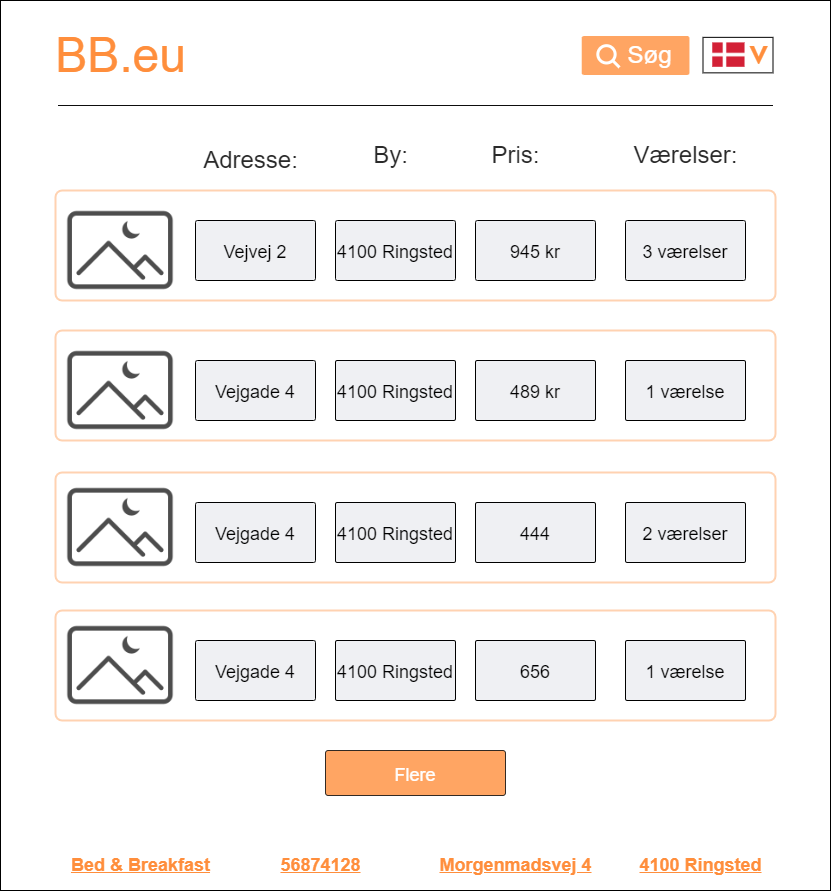

The diagram above was exported from draw.io. Its source (the exported page's mxGraphModel, read from the mxfile embedded in the PNG):
<mxGraphModel dx="1483" dy="839" grid="1" gridSize="10" guides="1" tooltips="1" connect="1" arrows="1" fold="1" page="1" pageScale="1" pageWidth="1654" pageHeight="2336" math="0" shadow="0">
  <root>
    <mxCell id="0" />
    <mxCell id="1" parent="0" />
    <mxCell id="2" value="" style="whiteSpace=wrap;html=1;rounded=0;resizeHeight=1;resizeWidth=1;fillColor=default;imageAspect=0;fontStyle=1;strokeWidth=1;" vertex="1" parent="1">
      <mxGeometry x="530" y="240" width="830" height="890" as="geometry" />
    </mxCell>
    <mxCell id="3" value="&lt;font style=&quot;font-size: 48px;&quot;&gt;BB.eu&lt;/font&gt;" style="text;html=1;align=center;verticalAlign=middle;resizable=0;points=[];autosize=1;strokeColor=none;fillColor=default;rounded=0;fontSize=48;fontColor=#FF8E3C;labelBorderColor=none;labelBackgroundColor=none;perimeterSpacing=0;shadow=0;glass=0;sketch=0;absoluteArcSize=0;fontStyle=0;fontFamily=Helvetica;noLabel=0;dropTarget=0;container=0;backgroundOutline=0;overflow=visible;labelPadding=0;opacity=80;" vertex="1" parent="1">
      <mxGeometry x="575" y="265" width="150" height="60" as="geometry" />
    </mxCell>
    <mxCell id="4" value="" style="whiteSpace=wrap;html=1;fontSize=36;rounded=1;strokeColor=#FF8E3C;arcSize=6;strokeWidth=2;opacity=40;" vertex="1" parent="1">
      <mxGeometry x="585" y="430" width="720" height="110" as="geometry" />
    </mxCell>
    <mxCell id="5" value="&lt;font style=&quot;font-size: 24px&quot;&gt;Adresse:&lt;/font&gt;" style="text;html=1;align=center;verticalAlign=middle;resizable=0;points=[];autosize=1;strokeColor=none;fillColor=none;fontSize=36;rounded=0;fontColor=#2a2a2a;" vertex="1" parent="1">
      <mxGeometry x="725" y="370" width="110" height="50" as="geometry" />
    </mxCell>
    <mxCell id="6" value="By:" style="text;html=1;align=center;verticalAlign=middle;resizable=0;points=[];autosize=1;strokeColor=none;fillColor=none;fontSize=24;rounded=0;fontColor=#2a2a2a;" vertex="1" parent="1">
      <mxGeometry x="895" y="380" width="50" height="30" as="geometry" />
    </mxCell>
    <mxCell id="7" value="Pris:" style="text;html=1;align=center;verticalAlign=middle;resizable=0;points=[];autosize=1;strokeColor=none;fillColor=none;fontSize=24;rounded=0;fontColor=#2a2a2a;" vertex="1" parent="1">
      <mxGeometry x="1015" y="380" width="60" height="30" as="geometry" />
    </mxCell>
    <mxCell id="8" value="Værelser:" style="text;html=1;align=center;verticalAlign=middle;resizable=0;points=[];autosize=1;strokeColor=none;fillColor=none;fontSize=24;rounded=0;fontColor=#2a2a2a;strokeWidth=1;" vertex="1" parent="1">
      <mxGeometry x="1155" y="380" width="120" height="30" as="geometry" />
    </mxCell>
    <mxCell id="9" value="&lt;font style=&quot;font-size: 18px&quot;&gt;Vejvej 2&lt;/font&gt;" style="whiteSpace=wrap;html=1;fontSize=24;rounded=1;fillColor=#eff0f3;arcSize=3;" vertex="1" parent="1">
      <mxGeometry x="725" y="460" width="120" height="60" as="geometry" />
    </mxCell>
    <mxCell id="10" value="&lt;font style=&quot;font-size: 18px&quot;&gt;4100 Ringsted&lt;/font&gt;" style="whiteSpace=wrap;html=1;fontSize=24;fillColor=#eff0f3;rounded=1;arcSize=3;" vertex="1" parent="1">
      <mxGeometry x="865" y="460" width="120" height="60" as="geometry" />
    </mxCell>
    <mxCell id="11" value="&lt;font style=&quot;font-size: 18px&quot;&gt;945 kr&lt;/font&gt;" style="whiteSpace=wrap;html=1;fontSize=24;fillColor=#eff0f3;rounded=1;arcSize=3;" vertex="1" parent="1">
      <mxGeometry x="1005" y="460" width="120" height="60" as="geometry" />
    </mxCell>
    <mxCell id="12" value="&lt;font style=&quot;font-size: 18px&quot;&gt;3 værelser&lt;/font&gt;" style="whiteSpace=wrap;html=1;fontSize=24;rounded=1;fillColor=#eff0f3;arcSize=3;" vertex="1" parent="1">
      <mxGeometry x="1155" y="460" width="120" height="60" as="geometry" />
    </mxCell>
    <mxCell id="13" value="" style="whiteSpace=wrap;html=1;fontSize=36;rounded=1;strokeColor=#FF8E3C;arcSize=6;strokeWidth=2;opacity=40;" vertex="1" parent="1">
      <mxGeometry x="585" y="570" width="720" height="110" as="geometry" />
    </mxCell>
    <mxCell id="14" value="&lt;font style=&quot;font-size: 18px&quot;&gt;Vejgade 4&lt;/font&gt;" style="whiteSpace=wrap;html=1;fontSize=24;rounded=1;fillColor=#eff0f3;arcSize=3;" vertex="1" parent="1">
      <mxGeometry x="725" y="600" width="120" height="60" as="geometry" />
    </mxCell>
    <mxCell id="15" value="&lt;font style=&quot;font-size: 18px&quot;&gt;4100 Ringsted&lt;/font&gt;" style="whiteSpace=wrap;html=1;fontSize=24;rounded=1;fillColor=#eff0f3;arcSize=3;" vertex="1" parent="1">
      <mxGeometry x="865" y="600" width="120" height="60" as="geometry" />
    </mxCell>
    <mxCell id="16" value="&lt;font style=&quot;font-size: 18px&quot;&gt;489 kr&lt;/font&gt;" style="whiteSpace=wrap;html=1;fontSize=24;rounded=1;fillColor=#eff0f3;arcSize=3;" vertex="1" parent="1">
      <mxGeometry x="1005" y="600" width="120" height="60" as="geometry" />
    </mxCell>
    <mxCell id="17" value="&lt;font style=&quot;font-size: 18px&quot;&gt;1 værelse&lt;/font&gt;" style="whiteSpace=wrap;html=1;fontSize=24;rounded=1;fillColor=#eff0f3;arcSize=3;" vertex="1" parent="1">
      <mxGeometry x="1155" y="600" width="120" height="60" as="geometry" />
    </mxCell>
    <mxCell id="18" value="&lt;font style=&quot;font-size: 18px&quot;&gt;Bed &amp;amp; Breakfast&lt;/font&gt;" style="text;html=1;align=center;verticalAlign=middle;resizable=0;points=[];autosize=1;strokeColor=none;fillColor=none;fontSize=14;fontColor=#ff8e3c;rounded=0;fontStyle=5" vertex="1" parent="1">
      <mxGeometry x="595" y="1095" width="150" height="20" as="geometry" />
    </mxCell>
    <mxCell id="19" value="Morgenmadsvej 4" style="text;html=1;align=center;verticalAlign=middle;resizable=0;points=[];autosize=1;strokeColor=none;fillColor=none;fontSize=18;fontColor=#ff8e3c;rounded=0;fontStyle=5" vertex="1" parent="1">
      <mxGeometry x="960" y="1090" width="170" height="30" as="geometry" />
    </mxCell>
    <mxCell id="20" value="4100 Ringsted" style="text;html=1;align=center;verticalAlign=middle;resizable=0;points=[];autosize=1;strokeColor=none;fillColor=none;fontSize=18;fontColor=#ff8e3c;rounded=0;fontStyle=5" vertex="1" parent="1">
      <mxGeometry x="1160" y="1090" width="140" height="30" as="geometry" />
    </mxCell>
    <mxCell id="21" value="56874128" style="text;html=1;align=center;verticalAlign=middle;resizable=0;points=[];autosize=1;strokeColor=none;fillColor=none;fontSize=18;fontColor=#ff8e3c;rounded=0;fontStyle=5" vertex="1" parent="1">
      <mxGeometry x="800" y="1090" width="100" height="30" as="geometry" />
    </mxCell>
    <mxCell id="22" value="" style="whiteSpace=wrap;html=1;fontSize=36;rounded=1;strokeColor=#FF8E3C;arcSize=6;strokeWidth=2;opacity=40;" vertex="1" parent="1">
      <mxGeometry x="585" y="712" width="720" height="110" as="geometry" />
    </mxCell>
    <mxCell id="23" value="&lt;font style=&quot;font-size: 18px&quot;&gt;Vejgade 4&lt;/font&gt;" style="whiteSpace=wrap;html=1;fontSize=24;rounded=1;fillColor=#eff0f3;arcSize=3;" vertex="1" parent="1">
      <mxGeometry x="725" y="742" width="120" height="60" as="geometry" />
    </mxCell>
    <mxCell id="24" value="&lt;font style=&quot;font-size: 18px&quot;&gt;4100 Ringsted&lt;/font&gt;" style="whiteSpace=wrap;html=1;fontSize=24;rounded=1;fillColor=#eff0f3;arcSize=3;" vertex="1" parent="1">
      <mxGeometry x="865" y="742" width="120" height="60" as="geometry" />
    </mxCell>
    <mxCell id="25" value="&lt;font style=&quot;font-size: 18px&quot;&gt;444&lt;/font&gt;" style="whiteSpace=wrap;html=1;fontSize=24;rounded=1;fillColor=#eff0f3;arcSize=3;" vertex="1" parent="1">
      <mxGeometry x="1005" y="742" width="120" height="60" as="geometry" />
    </mxCell>
    <mxCell id="26" value="&lt;font style=&quot;font-size: 18px&quot;&gt;2 værelser&lt;/font&gt;" style="whiteSpace=wrap;html=1;fontSize=24;rounded=1;fillColor=#eff0f3;arcSize=3;" vertex="1" parent="1">
      <mxGeometry x="1155" y="742" width="120" height="60" as="geometry" />
    </mxCell>
    <mxCell id="27" value="" style="whiteSpace=wrap;html=1;fontSize=36;strokeColor=#FF8E3C;fillColor=default;rounded=1;arcSize=6;strokeWidth=2;opacity=40;" vertex="1" parent="1">
      <mxGeometry x="585" y="850" width="720" height="110" as="geometry" />
    </mxCell>
    <mxCell id="28" value="&lt;font style=&quot;font-size: 18px&quot;&gt;Vejgade 4&lt;/font&gt;" style="whiteSpace=wrap;html=1;fontSize=24;rounded=1;fillColor=#eff0f3;arcSize=3;" vertex="1" parent="1">
      <mxGeometry x="725" y="880" width="120" height="60" as="geometry" />
    </mxCell>
    <mxCell id="29" value="&lt;font style=&quot;font-size: 18px&quot;&gt;4100 Ringsted&lt;/font&gt;" style="whiteSpace=wrap;html=1;fontSize=24;rounded=1;fillColor=#eff0f3;arcSize=3;" vertex="1" parent="1">
      <mxGeometry x="865" y="880" width="120" height="60" as="geometry" />
    </mxCell>
    <mxCell id="30" value="&lt;font style=&quot;font-size: 18px&quot;&gt;656&lt;/font&gt;" style="whiteSpace=wrap;html=1;fontSize=24;rounded=1;fillColor=#eff0f3;arcSize=3;" vertex="1" parent="1">
      <mxGeometry x="1005" y="880" width="120" height="60" as="geometry" />
    </mxCell>
    <mxCell id="31" value="&lt;font style=&quot;font-size: 18px&quot;&gt;1 værelse&lt;/font&gt;" style="whiteSpace=wrap;html=1;fontSize=24;rounded=1;fillColor=#eff0f3;arcSize=3;" vertex="1" parent="1">
      <mxGeometry x="1155" y="880" width="120" height="60" as="geometry" />
    </mxCell>
    <mxCell id="32" value="&lt;span style=&quot;font-size: 18px&quot;&gt;Flere&lt;/span&gt;" style="whiteSpace=wrap;html=1;fontSize=24;rounded=1;fillColor=#FF8E3C;arcSize=6;fontColor=#FFFFFF;strokeColor=default;strokeWidth=0;opacity=80;" vertex="1" parent="1">
      <mxGeometry x="855" y="990" width="180" height="45" as="geometry" />
    </mxCell>
    <mxCell id="33" value="" style="whiteSpace=wrap;html=1;fontSize=24;rounded=1;fillColor=#ff8e3c;arcSize=6;strokeColor=none;strokeWidth=0;opacity=80;" vertex="1" parent="1">
      <mxGeometry x="1111.23" y="275.5" width="107.73" height="39" as="geometry" />
    </mxCell>
    <mxCell id="34" value="" style="html=1;verticalLabelPosition=bottom;align=center;labelBackgroundColor=#ffffff;verticalAlign=top;strokeWidth=3;strokeColor=#FFFFFF;shadow=0;dashed=0;shape=mxgraph.ios7.icons.looking_glass;fontSize=36;rounded=0;aspect=fixed;fillColor=none;perimeterSpacing=1;" vertex="1" parent="1">
      <mxGeometry x="1127.33" y="285.18" width="21.63" height="21.63" as="geometry" />
    </mxCell>
    <mxCell id="35" value="Søg" style="text;html=1;align=center;verticalAlign=middle;resizable=0;points=[];autosize=1;strokeColor=none;fillColor=none;fontSize=24;rounded=0;fontColor=#FFFFFF;" vertex="1" parent="1">
      <mxGeometry x="1148.96" y="280" width="60" height="30" as="geometry" />
    </mxCell>
    <mxCell id="36" value="ᐯ" style="text;align=center;verticalAlign=middle;resizable=0;points=[];autosize=1;strokeColor=none;fillColor=none;fontSize=26;rounded=0;fontColor=#FF8E3C;html=1;labelBorderColor=none;labelBackgroundColor=none;spacing=0;fontStyle=1;glass=0;horizontal=1;" vertex="1" parent="1">
      <mxGeometry x="1272.5" y="275" width="30" height="40" as="geometry" />
    </mxCell>
    <mxCell id="37" value="" style="line;strokeWidth=0;html=1;rounded=0;glass=0;labelBackgroundColor=none;labelBorderColor=default;fontFamily=Lucida Console;fontSize=30;fontColor=default;fillColor=#FFFFFF;align=center;verticalAlign=middle;strokeColor=#0D0D0D;" vertex="1" parent="1">
      <mxGeometry x="587.5" y="340" width="715" height="10" as="geometry" />
    </mxCell>
    <mxCell id="38" value="" style="shape=image;verticalLabelPosition=bottom;labelBackgroundColor=#ffffff;verticalAlign=top;aspect=fixed;imageAspect=0;image=https://www.norden.org/sites/default/files/styles/content_size_800/public/images/Dansk%2520flag383594.jpeg?itok=fhDPkXgC;" vertex="1" parent="1">
      <mxGeometry x="1242.23" y="282.4" width="32.31" height="24.41" as="geometry" />
    </mxCell>
    <mxCell id="39" value="" style="rounded=0;whiteSpace=wrap;html=1;shadow=0;glass=0;labelBackgroundColor=#B3FF66;labelBorderColor=default;sketch=0;fontFamily=Helvetica;fontSize=26;fontColor=#FFFFFF;strokeColor=default;strokeWidth=0;fillColor=none;gradientColor=none;align=center;verticalAlign=middle;" vertex="1" parent="1">
      <mxGeometry x="1232.5" y="276.85" width="70" height="35.5" as="geometry" />
    </mxCell>
    <mxCell id="40" value="" style="shape=image;html=1;verticalAlign=top;verticalLabelPosition=bottom;labelBackgroundColor=#ffffff;imageAspect=0;aspect=fixed;image=https://cdn4.iconfinder.com/data/icons/48-bubbles/48/19.Pictures-Night-128.png;labelBorderColor=none;fontSize=36;fontColor=#636363;strokeColor=#FFFFFF;fillColor=#FFFFFF;opacity=70;" vertex="1" parent="1">
      <mxGeometry x="595" y="435" width="110" height="110" as="geometry" />
    </mxCell>
    <mxCell id="41" value="" style="shape=image;html=1;verticalAlign=top;verticalLabelPosition=bottom;labelBackgroundColor=#ffffff;imageAspect=0;aspect=fixed;image=https://cdn4.iconfinder.com/data/icons/48-bubbles/48/19.Pictures-Night-128.png;labelBorderColor=none;fontSize=36;fontColor=#636363;strokeColor=#FFFFFF;fillColor=#FFFFFF;opacity=70;" vertex="1" parent="1">
      <mxGeometry x="595" y="850" width="110" height="110" as="geometry" />
    </mxCell>
    <mxCell id="42" value="" style="shape=image;html=1;verticalAlign=top;verticalLabelPosition=bottom;labelBackgroundColor=#ffffff;imageAspect=0;aspect=fixed;image=https://cdn4.iconfinder.com/data/icons/48-bubbles/48/19.Pictures-Night-128.png;labelBorderColor=none;fontSize=36;fontColor=#636363;strokeColor=#FFFFFF;fillColor=#FFFFFF;opacity=70;" vertex="1" parent="1">
      <mxGeometry x="595" y="712" width="110" height="110" as="geometry" />
    </mxCell>
    <mxCell id="43" value="" style="shape=image;html=1;verticalAlign=top;verticalLabelPosition=bottom;labelBackgroundColor=#ffffff;imageAspect=0;aspect=fixed;image=https://cdn4.iconfinder.com/data/icons/48-bubbles/48/19.Pictures-Night-128.png;labelBorderColor=none;fontSize=36;fontColor=#636363;strokeColor=#FFFFFF;fillColor=#FFFFFF;opacity=70;" vertex="1" parent="1">
      <mxGeometry x="595" y="575" width="110" height="110" as="geometry" />
    </mxCell>
  </root>
</mxGraphModel>